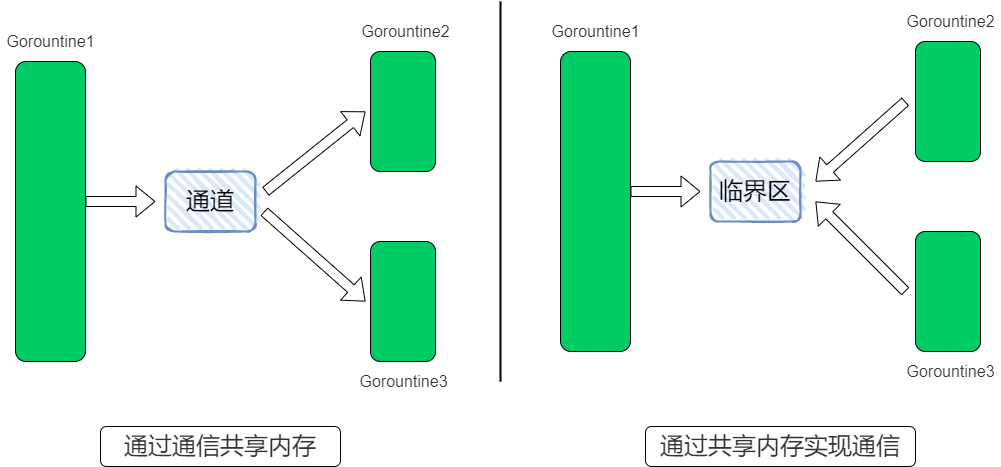

The diagram above was exported from draw.io. Its source (the exported page's mxGraphModel, read from the mxfile embedded in the PNG):
<mxGraphModel dx="1038" dy="491" grid="1" gridSize="10" guides="1" tooltips="1" connect="1" arrows="1" fold="1" page="1" pageScale="1" pageWidth="827" pageHeight="1169" math="0" shadow="0">
  <root>
    <mxCell id="WIyWlLk6GJQsqaUBKTNV-0" />
    <mxCell id="WIyWlLk6GJQsqaUBKTNV-1" parent="WIyWlLk6GJQsqaUBKTNV-0" />
    <mxCell id="WIyWlLk6GJQsqaUBKTNV-3" value="" style="rounded=1;whiteSpace=wrap;html=1;fontSize=12;glass=0;strokeWidth=1;shadow=0;fillColor=#00CC66;" parent="WIyWlLk6GJQsqaUBKTNV-1" vertex="1">
      <mxGeometry x="120" y="220" width="70" height="300" as="geometry" />
    </mxCell>
    <mxCell id="raFG5lgj2bVCHc2PFI3F-1" value="&lt;span style=&quot;color: rgb(51 , 51 , 51) ; font-family: &amp;#34;open sans&amp;#34; , &amp;#34;clear sans&amp;#34; , &amp;#34;helvetica neue&amp;#34; , &amp;#34;helvetica&amp;#34; , &amp;#34;arial&amp;#34; , &amp;#34;segoe ui emoji&amp;#34; , sans-serif ; font-size: 16px ; background-color: rgb(255 , 255 , 255)&quot;&gt;Gorountine1&lt;/span&gt;" style="text;html=1;resizable=0;autosize=1;align=center;verticalAlign=middle;points=[];fillColor=none;strokeColor=none;rounded=0;" vertex="1" parent="WIyWlLk6GJQsqaUBKTNV-1">
      <mxGeometry x="105" y="190" width="100" height="20" as="geometry" />
    </mxCell>
    <mxCell id="raFG5lgj2bVCHc2PFI3F-2" value="" style="shape=flexArrow;endArrow=classic;html=1;rounded=0;" edge="1" parent="WIyWlLk6GJQsqaUBKTNV-1">
      <mxGeometry width="50" height="50" relative="1" as="geometry">
        <mxPoint x="190" y="360" as="sourcePoint" />
        <mxPoint x="260" y="360" as="targetPoint" />
      </mxGeometry>
    </mxCell>
    <mxCell id="raFG5lgj2bVCHc2PFI3F-3" value="" style="rounded=1;whiteSpace=wrap;html=1;fontSize=12;glass=0;strokeWidth=1;shadow=0;fillColor=#00CC66;" vertex="1" parent="WIyWlLk6GJQsqaUBKTNV-1">
      <mxGeometry x="475" y="210" width="65" height="120" as="geometry" />
    </mxCell>
    <mxCell id="raFG5lgj2bVCHc2PFI3F-4" value="&lt;span style=&quot;color: rgb(51 , 51 , 51) ; font-family: &amp;#34;open sans&amp;#34; , &amp;#34;clear sans&amp;#34; , &amp;#34;helvetica neue&amp;#34; , &amp;#34;helvetica&amp;#34; , &amp;#34;arial&amp;#34; , &amp;#34;segoe ui emoji&amp;#34; , sans-serif ; font-size: 16px ; background-color: rgb(255 , 255 , 255)&quot;&gt;Gorountine2&lt;br&gt;&lt;/span&gt;" style="text;html=1;resizable=0;autosize=1;align=center;verticalAlign=middle;points=[];fillColor=none;strokeColor=none;rounded=0;" vertex="1" parent="WIyWlLk6GJQsqaUBKTNV-1">
      <mxGeometry x="460" y="180" width="100" height="20" as="geometry" />
    </mxCell>
    <mxCell id="raFG5lgj2bVCHc2PFI3F-5" value="" style="rounded=1;whiteSpace=wrap;html=1;fontSize=12;glass=0;strokeWidth=1;shadow=0;fillColor=#00CC66;" vertex="1" parent="WIyWlLk6GJQsqaUBKTNV-1">
      <mxGeometry x="475" y="400" width="65" height="120" as="geometry" />
    </mxCell>
    <mxCell id="raFG5lgj2bVCHc2PFI3F-6" value="&lt;span style=&quot;color: rgb(51 , 51 , 51) ; font-family: &amp;#34;open sans&amp;#34; , &amp;#34;clear sans&amp;#34; , &amp;#34;helvetica neue&amp;#34; , &amp;#34;helvetica&amp;#34; , &amp;#34;arial&amp;#34; , &amp;#34;segoe ui emoji&amp;#34; , sans-serif ; font-size: 16px ; background-color: rgb(255 , 255 , 255)&quot;&gt;Gorountine3&lt;br&gt;&lt;/span&gt;" style="text;html=1;resizable=0;autosize=1;align=center;verticalAlign=middle;points=[];fillColor=none;strokeColor=none;rounded=0;" vertex="1" parent="WIyWlLk6GJQsqaUBKTNV-1">
      <mxGeometry x="457.5" y="530" width="100" height="20" as="geometry" />
    </mxCell>
    <mxCell id="raFG5lgj2bVCHc2PFI3F-7" value="&lt;font style=&quot;font-size: 24px&quot;&gt;通道&lt;/font&gt;" style="rounded=1;whiteSpace=wrap;html=1;strokeWidth=2;fillWeight=4;hachureGap=8;hachureAngle=45;fillColor=#dae8fc;sketch=1;strokeColor=#6c8ebf;" vertex="1" parent="WIyWlLk6GJQsqaUBKTNV-1">
      <mxGeometry x="270" y="330" width="90" height="60" as="geometry" />
    </mxCell>
    <mxCell id="raFG5lgj2bVCHc2PFI3F-9" value="" style="shape=flexArrow;endArrow=classic;html=1;rounded=0;fontSize=24;" edge="1" parent="WIyWlLk6GJQsqaUBKTNV-1">
      <mxGeometry width="50" height="50" relative="1" as="geometry">
        <mxPoint x="370" y="350" as="sourcePoint" />
        <mxPoint x="470" y="270" as="targetPoint" />
      </mxGeometry>
    </mxCell>
    <mxCell id="raFG5lgj2bVCHc2PFI3F-10" value="" style="shape=flexArrow;endArrow=classic;html=1;rounded=0;fontSize=24;" edge="1" parent="WIyWlLk6GJQsqaUBKTNV-1">
      <mxGeometry width="50" height="50" relative="1" as="geometry">
        <mxPoint x="368.5" y="370" as="sourcePoint" />
        <mxPoint x="470" y="460" as="targetPoint" />
      </mxGeometry>
    </mxCell>
    <mxCell id="raFG5lgj2bVCHc2PFI3F-11" value="" style="rounded=1;whiteSpace=wrap;html=1;fontSize=12;glass=0;strokeWidth=1;shadow=0;fillColor=#00CC66;" vertex="1" parent="WIyWlLk6GJQsqaUBKTNV-1">
      <mxGeometry x="665" y="210" width="70" height="300" as="geometry" />
    </mxCell>
    <mxCell id="raFG5lgj2bVCHc2PFI3F-12" value="&lt;span style=&quot;color: rgb(51 , 51 , 51) ; font-family: &amp;#34;open sans&amp;#34; , &amp;#34;clear sans&amp;#34; , &amp;#34;helvetica neue&amp;#34; , &amp;#34;helvetica&amp;#34; , &amp;#34;arial&amp;#34; , &amp;#34;segoe ui emoji&amp;#34; , sans-serif ; font-size: 16px ; background-color: rgb(255 , 255 , 255)&quot;&gt;Gorountine1&lt;/span&gt;" style="text;html=1;resizable=0;autosize=1;align=center;verticalAlign=middle;points=[];fillColor=none;strokeColor=none;rounded=0;" vertex="1" parent="WIyWlLk6GJQsqaUBKTNV-1">
      <mxGeometry x="650" y="180" width="100" height="20" as="geometry" />
    </mxCell>
    <mxCell id="raFG5lgj2bVCHc2PFI3F-13" value="" style="shape=flexArrow;endArrow=classic;html=1;rounded=0;" edge="1" parent="WIyWlLk6GJQsqaUBKTNV-1">
      <mxGeometry width="50" height="50" relative="1" as="geometry">
        <mxPoint x="735" y="350" as="sourcePoint" />
        <mxPoint x="805" y="350" as="targetPoint" />
      </mxGeometry>
    </mxCell>
    <mxCell id="raFG5lgj2bVCHc2PFI3F-14" value="" style="rounded=1;whiteSpace=wrap;html=1;fontSize=12;glass=0;strokeWidth=1;shadow=0;fillColor=#00CC66;" vertex="1" parent="WIyWlLk6GJQsqaUBKTNV-1">
      <mxGeometry x="1020" y="200" width="65" height="120" as="geometry" />
    </mxCell>
    <mxCell id="raFG5lgj2bVCHc2PFI3F-15" value="&lt;span style=&quot;color: rgb(51 , 51 , 51) ; font-family: &amp;#34;open sans&amp;#34; , &amp;#34;clear sans&amp;#34; , &amp;#34;helvetica neue&amp;#34; , &amp;#34;helvetica&amp;#34; , &amp;#34;arial&amp;#34; , &amp;#34;segoe ui emoji&amp;#34; , sans-serif ; font-size: 16px ; background-color: rgb(255 , 255 , 255)&quot;&gt;Gorountine2&lt;br&gt;&lt;/span&gt;" style="text;html=1;resizable=0;autosize=1;align=center;verticalAlign=middle;points=[];fillColor=none;strokeColor=none;rounded=0;" vertex="1" parent="WIyWlLk6GJQsqaUBKTNV-1">
      <mxGeometry x="1005" y="170" width="100" height="20" as="geometry" />
    </mxCell>
    <mxCell id="raFG5lgj2bVCHc2PFI3F-16" value="" style="rounded=1;whiteSpace=wrap;html=1;fontSize=12;glass=0;strokeWidth=1;shadow=0;fillColor=#00CC66;" vertex="1" parent="WIyWlLk6GJQsqaUBKTNV-1">
      <mxGeometry x="1020" y="390" width="65" height="120" as="geometry" />
    </mxCell>
    <mxCell id="raFG5lgj2bVCHc2PFI3F-17" value="&lt;span style=&quot;color: rgb(51 , 51 , 51) ; font-family: &amp;#34;open sans&amp;#34; , &amp;#34;clear sans&amp;#34; , &amp;#34;helvetica neue&amp;#34; , &amp;#34;helvetica&amp;#34; , &amp;#34;arial&amp;#34; , &amp;#34;segoe ui emoji&amp;#34; , sans-serif ; font-size: 16px ; background-color: rgb(255 , 255 , 255)&quot;&gt;Gorountine3&lt;br&gt;&lt;/span&gt;" style="text;html=1;resizable=0;autosize=1;align=center;verticalAlign=middle;points=[];fillColor=none;strokeColor=none;rounded=0;" vertex="1" parent="WIyWlLk6GJQsqaUBKTNV-1">
      <mxGeometry x="1005" y="520" width="100" height="20" as="geometry" />
    </mxCell>
    <mxCell id="raFG5lgj2bVCHc2PFI3F-18" value="&lt;font style=&quot;font-size: 24px&quot;&gt;临界区&lt;/font&gt;" style="rounded=1;whiteSpace=wrap;html=1;strokeWidth=2;fillWeight=4;hachureGap=8;hachureAngle=45;fillColor=#dae8fc;sketch=1;strokeColor=#6c8ebf;" vertex="1" parent="WIyWlLk6GJQsqaUBKTNV-1">
      <mxGeometry x="815" y="320" width="90" height="60" as="geometry" />
    </mxCell>
    <mxCell id="raFG5lgj2bVCHc2PFI3F-19" value="" style="shape=flexArrow;endArrow=classic;html=1;rounded=0;fontSize=24;" edge="1" parent="WIyWlLk6GJQsqaUBKTNV-1">
      <mxGeometry width="50" height="50" relative="1" as="geometry">
        <mxPoint x="1010" y="260" as="sourcePoint" />
        <mxPoint x="920" y="340" as="targetPoint" />
      </mxGeometry>
    </mxCell>
    <mxCell id="raFG5lgj2bVCHc2PFI3F-20" value="" style="shape=flexArrow;endArrow=classic;html=1;rounded=0;fontSize=24;" edge="1" parent="WIyWlLk6GJQsqaUBKTNV-1">
      <mxGeometry width="50" height="50" relative="1" as="geometry">
        <mxPoint x="1010" y="450" as="sourcePoint" />
        <mxPoint x="920" y="360" as="targetPoint" />
      </mxGeometry>
    </mxCell>
    <mxCell id="raFG5lgj2bVCHc2PFI3F-21" value="" style="line;strokeWidth=2;direction=south;html=1;labelBackgroundColor=#00CC66;fontSize=24;fillColor=#00CC66;" vertex="1" parent="WIyWlLk6GJQsqaUBKTNV-1">
      <mxGeometry x="600" y="160" width="10" height="380" as="geometry" />
    </mxCell>
    <mxCell id="raFG5lgj2bVCHc2PFI3F-25" value="&lt;span style=&quot;color: rgb(51 , 51 , 51) ; font-family: &amp;#34;open sans&amp;#34; , &amp;#34;clear sans&amp;#34; , &amp;#34;helvetica neue&amp;#34; , &amp;#34;helvetica&amp;#34; , &amp;#34;arial&amp;#34; , &amp;#34;segoe ui emoji&amp;#34; , sans-serif&quot;&gt;&lt;font style=&quot;font-size: 24px&quot;&gt;通过通信共享内存&lt;/font&gt;&lt;/span&gt;" style="rounded=1;whiteSpace=wrap;html=1;labelBackgroundColor=#FFFFFF;fontSize=24;strokeColor=default;fillColor=#FFFFFF;gradientColor=none;" vertex="1" parent="WIyWlLk6GJQsqaUBKTNV-1">
      <mxGeometry x="205" y="585" width="240" height="40" as="geometry" />
    </mxCell>
    <mxCell id="raFG5lgj2bVCHc2PFI3F-26" value="&lt;span style=&quot;color: rgb(51 , 51 , 51) ; font-family: &amp;#34;open sans&amp;#34; , &amp;#34;clear sans&amp;#34; , &amp;#34;helvetica neue&amp;#34; , &amp;#34;helvetica&amp;#34; , &amp;#34;arial&amp;#34; , &amp;#34;segoe ui emoji&amp;#34; , sans-serif&quot;&gt;&lt;font style=&quot;font-size: 24px&quot;&gt;通过共享内存实现通信&lt;/font&gt;&lt;/span&gt;" style="rounded=1;whiteSpace=wrap;html=1;labelBackgroundColor=#FFFFFF;fontSize=24;strokeColor=default;fillColor=#FFFFFF;gradientColor=none;" vertex="1" parent="WIyWlLk6GJQsqaUBKTNV-1">
      <mxGeometry x="750" y="585" width="270" height="40" as="geometry" />
    </mxCell>
  </root>
</mxGraphModel>